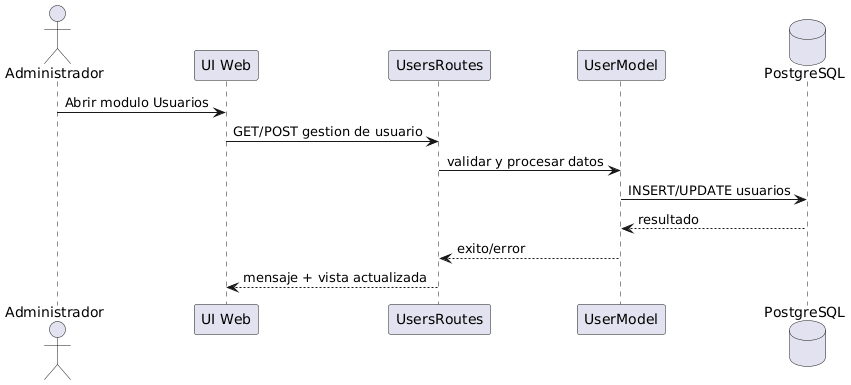

The diagram above was rendered by PlantUML. Its source (embedded in the PNG):
@startuml
actor Administrador
participant "UI Web" as UI
participant "UsersRoutes" as R
participant "UserModel" as U
database "PostgreSQL" as DB

Administrador -> UI : Abrir modulo Usuarios
UI -> R : GET/POST gestion de usuario
R -> U : validar y procesar datos
U -> DB : INSERT/UPDATE usuarios
DB --> U : resultado
U --> R : exito/error
R --> UI : mensaje + vista actualizada
@enduml